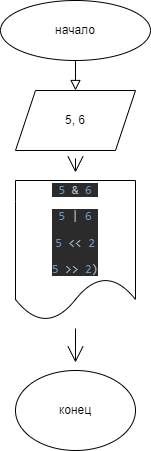

The diagram above was exported from draw.io. Its source (the exported page's mxGraphModel, read from the mxfile embedded in the PNG):
<mxGraphModel dx="539" dy="420" grid="1" gridSize="10" guides="1" tooltips="1" connect="1" arrows="1" fold="1" page="1" pageScale="1" pageWidth="827" pageHeight="1169" math="0" shadow="0">
  <root>
    <mxCell id="WIyWlLk6GJQsqaUBKTNV-0" />
    <mxCell id="WIyWlLk6GJQsqaUBKTNV-1" parent="WIyWlLk6GJQsqaUBKTNV-0" />
    <mxCell id="WIyWlLk6GJQsqaUBKTNV-2" value="" style="rounded=0;html=1;jettySize=auto;orthogonalLoop=1;fontSize=11;endArrow=block;endFill=0;endSize=8;strokeWidth=1;shadow=0;labelBackgroundColor=none;edgeStyle=orthogonalEdgeStyle;" parent="WIyWlLk6GJQsqaUBKTNV-1" edge="1">
      <mxGeometry relative="1" as="geometry">
        <mxPoint x="220" y="120" as="sourcePoint" />
        <mxPoint x="220" y="170" as="targetPoint" />
      </mxGeometry>
    </mxCell>
    <mxCell id="4XrlgHcL5edWBOwhJTZR-0" value="начало" style="ellipse;whiteSpace=wrap;html=1;hachureGap=4;" parent="WIyWlLk6GJQsqaUBKTNV-1" vertex="1">
      <mxGeometry x="145" y="80" width="150" height="60" as="geometry" />
    </mxCell>
    <mxCell id="4XrlgHcL5edWBOwhJTZR-4" value="" style="edgeStyle=none;curved=1;rounded=0;orthogonalLoop=1;jettySize=auto;html=1;endArrow=open;startSize=14;endSize=14;sourcePerimeterSpacing=8;targetPerimeterSpacing=8;" parent="WIyWlLk6GJQsqaUBKTNV-1" source="4XrlgHcL5edWBOwhJTZR-1" target="4XrlgHcL5edWBOwhJTZR-2" edge="1">
      <mxGeometry relative="1" as="geometry" />
    </mxCell>
    <mxCell id="4XrlgHcL5edWBOwhJTZR-1" value="5, 6" style="shape=parallelogram;perimeter=parallelogramPerimeter;whiteSpace=wrap;html=1;fixedSize=1;hachureGap=4;" parent="WIyWlLk6GJQsqaUBKTNV-1" vertex="1">
      <mxGeometry x="160" y="170" width="120" height="60" as="geometry" />
    </mxCell>
    <mxCell id="4XrlgHcL5edWBOwhJTZR-5" value="" style="edgeStyle=none;curved=1;rounded=0;orthogonalLoop=1;jettySize=auto;html=1;endArrow=open;startSize=14;endSize=14;sourcePerimeterSpacing=8;targetPerimeterSpacing=8;" parent="WIyWlLk6GJQsqaUBKTNV-1" source="4XrlgHcL5edWBOwhJTZR-2" target="4XrlgHcL5edWBOwhJTZR-3" edge="1">
      <mxGeometry relative="1" as="geometry" />
    </mxCell>
    <mxCell id="4XrlgHcL5edWBOwhJTZR-2" value="&lt;pre style=&quot;background-color: #2b2b2b ; color: #a9b7c6 ; font-family: &amp;#34;jetbrains mono&amp;#34; , monospace ; font-size: 9 8pt&quot;&gt;&lt;span style=&quot;color: #6897bb&quot;&gt;5 &lt;/span&gt;&amp;amp; &lt;span style=&quot;color: #6897bb&quot;&gt;6&lt;/span&gt;&lt;/pre&gt;&lt;pre style=&quot;background-color: #2b2b2b ; color: #a9b7c6 ; font-family: &amp;#34;jetbrains mono&amp;#34; , monospace ; font-size: 9 8pt&quot;&gt;&lt;pre style=&quot;font-family: &amp;#34;jetbrains mono&amp;#34; , monospace&quot;&gt;&lt;span style=&quot;color: #6897bb&quot;&gt;5 &lt;/span&gt;| &lt;span style=&quot;color: #6897bb&quot;&gt;6&lt;/span&gt;&lt;/pre&gt;&lt;pre style=&quot;font-family: &amp;#34;jetbrains mono&amp;#34; , monospace&quot;&gt;&lt;span style=&quot;color: #6897bb&quot;&gt;5 &lt;/span&gt;&amp;lt;&amp;lt; &lt;span style=&quot;color: #6897bb&quot;&gt;2&lt;/span&gt;&lt;/pre&gt;&lt;pre style=&quot;font-family: &amp;#34;jetbrains mono&amp;#34; , monospace&quot;&gt;&lt;span style=&quot;color: #6897bb&quot;&gt;5 &lt;/span&gt;&amp;gt;&amp;gt; &lt;span style=&quot;color: #6897bb&quot;&gt;2&lt;/span&gt;)&lt;/pre&gt;&lt;/pre&gt;" style="shape=document;whiteSpace=wrap;html=1;boundedLbl=1;hachureGap=4;" parent="WIyWlLk6GJQsqaUBKTNV-1" vertex="1">
      <mxGeometry x="160" y="260" width="120" height="140" as="geometry" />
    </mxCell>
    <mxCell id="4XrlgHcL5edWBOwhJTZR-3" value="конец" style="ellipse;whiteSpace=wrap;html=1;hachureGap=4;" parent="WIyWlLk6GJQsqaUBKTNV-1" vertex="1">
      <mxGeometry x="160" y="450" width="120" height="80" as="geometry" />
    </mxCell>
  </root>
</mxGraphModel>